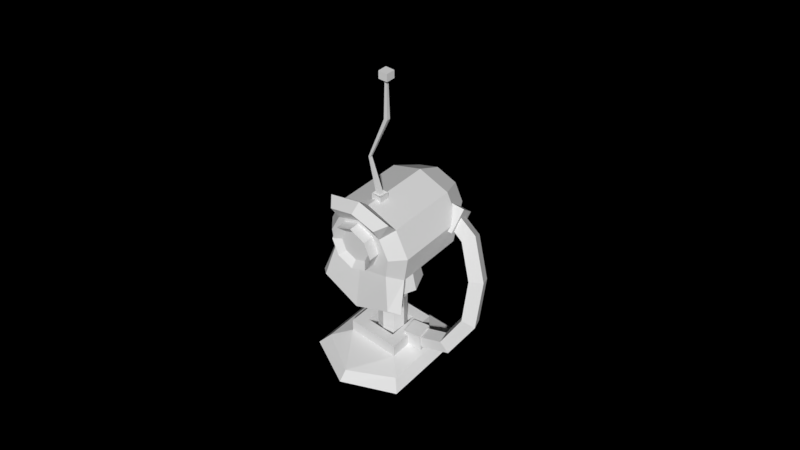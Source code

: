 # Source: TMT2.blend  (saved by Blender 2.77.0; exported with 4.5.12 LTS)
import bpy
from mathutils import Matrix  # noqa: F401  (used for matrix-valued properties, if any)

bpy.ops.wm.read_factory_settings(use_empty=True)
scene = bpy.context.scene
scene.name = 'Scene'

# ---- collections
col_collection_1 = bpy.data.collections.new('Collection 1'); scene.collection.children.link(col_collection_1)
col_collection_1.hide_render = True
col_collection_1.hide_viewport = True
col_collection_2 = bpy.data.collections.new('Collection 2'); scene.collection.children.link(col_collection_2)
col_collection_3 = bpy.data.collections.new('Collection 3'); scene.collection.children.link(col_collection_3)
col_collection_3.hide_render = True
col_collection_3.hide_viewport = True

# ---- materials (node trees are filled in below, after node groups)
mat_material = bpy.data.materials.new('Material')
mat_material.alpha_threshold = 0.0
mat_material.use_transparent_shadow = False
mat_material.roughness = 0.5

# ---- material node trees

# ---- world
world_world = bpy.data.worlds.new('World'); scene.world = world_world
world_world.color = (0.0, 0.0, 0.0)
world_world.use_sun_shadow = False
world_world.sun_shadow_jitter_overblur = 0.0
world_world.cycles.sampling_method = 'MANUAL'

# ---- cameras
cam_camera = bpy.data.cameras.new('Camera')
cam_camera.clip_end = 100.0
cam_camera.lens = 35.0
cam_camera.sensor_width = 32.0
cam_camera.sensor_height = 18.0
cam_camera.display_size = 2.0
cam_camera.dof.focus_distance = 0.0
cam_camera.dof.aperture_fstop = 128.0
cam_camera.dof.aperture_blades = 6

# ---- meshes
me_sphere_001 = bpy.data.meshes.new('Sphere.001')
me_sphere_001.from_pydata([(-0.6667, 0.1488, 0.4038), (-0.5459, 0.1488, 0.2829), (-0.5459, 0.1488, 1.443), (-0.6667, 0.1488, 1.322), (-0.5459, 0.6667, 0.4038), (-0.5459, 0.5459, 0.2829), (-0.6667, 0.5459, 0.4038), (-0.5459, 0.5459, 1.443), (-0.5459, 0.6667, 1.322), (-0.6667, 0.5459, 1.322), (0.5459, 0.1488, 0.2829), (0.6667, 0.1488, 0.4038), (0.5459, 0.1488, 1.443), (0.6667, 0.1488, 1.322), (0.6667, 0.5459, 0.4038), (0.5459, 0.5459, 0.2829), (0.5459, 0.6667, 0.4038), (0.5459, 0.5459, 1.443), (0.6667, 0.5459, 1.322), (0.5459, 0.6667, 1.322), (-0.4439, 0.02798, 0.4038), (-0.5459, 0.02798, 0.5057), (-0.6171, 0.09925, 0.4038), (-0.5459, 0.09925, 0.3325), (-0.5459, 0.02798, 1.22), (-0.4439, 0.02798, 1.322), (-0.5459, 0.09925, 1.393), (-0.6171, 0.09925, 1.322), (0.5459, 0.02798, 0.5057), (0.4439, 0.02798, 0.4038), (0.5459, 0.09925, 0.3325), (0.6171, 0.09925, 0.4038), (0.4439, 0.02798, 1.322), (0.5459, 0.02798, 1.22), (0.6171, 0.09925, 1.322), (0.5459, 0.09925, 1.393), (-0.5522, -0.514, 0.5041), (-0.4503, -0.514, 0.4021), (-0.4359, -0.6136, 0.5184), (-0.5522, -0.514, 1.22), (-0.4359, -0.6136, 1.206), (-0.4503, -0.514, 1.322), (0.5491, -0.514, 1.22), (0.4471, -0.514, 1.322), (0.4328, -0.6136, 1.206), (0.5491, -0.514, 0.5041), (0.4328, -0.6136, 0.5184), (0.4471, -0.514, 0.4021)], [], [(1, 5, 15, 10), (18, 13, 11, 14), (12, 17, 7, 2), (34, 33, 28, 31, 11, 13), (8, 19, 16, 4), (22, 21, 24, 27, 3, 0), (12, 2, 26, 25, 32, 35), (4, 5, 6), (7, 8, 9), (28, 33, 42, 45), (44, 40, 38, 46), (14, 15, 16), (17, 18, 19), (20, 29, 47, 37), (2, 7, 9, 3), (8, 4, 6, 9), (5, 1, 0, 6), (7, 17, 19, 8), (18, 14, 16, 19), (15, 5, 4, 16), (17, 12, 13, 18), (31, 30, 10, 11), (10, 15, 14, 11), (32, 25, 41, 43), (23, 22, 0, 1), (3, 9, 6, 0), (27, 26, 2, 3), (12, 35, 34, 13), (24, 21, 36, 39), (20, 21, 22, 23), (24, 25, 26, 27), (28, 29, 30, 31), (32, 33, 34, 35), (36, 37, 38), (39, 40, 41), (42, 43, 44), (45, 46, 47), (38, 40, 39, 36), (44, 46, 45, 42), (40, 44, 43, 41), (46, 38, 37, 47), (24, 39, 41, 25), (42, 33, 32, 43), (20, 37, 36, 21), (47, 29, 28, 45), (1, 10, 30, 29, 20, 23)])
me_sphere_001.use_remesh_preserve_volume = False
me_sphere_001.use_remesh_preserve_attributes = False
me_sphere_001.use_mirror_vertex_groups = False
me_sphere_001.use_paint_bone_selection = False
me_sphere_001.use_paint_mask_vertex = True
me_sphere_001.update()
me_sphere = bpy.data.meshes.new('Sphere')
me_sphere.from_pydata([(-0.4776, -7.357e-08, 0.5891), (-0.3377, -7.357e-08, 0.01391), (-0.3377, 0.3377, 0.5891), (-0.2388, 0.2388, 0.01391), (-3.314e-08, 0.4776, 0.5891), (-1.891e-08, 0.3377, 0.01391), (0.3377, 0.3377, 0.5891), (0.2388, 0.2388, 0.01391), (0.4776, -7.252e-08, 0.5891), (0.3377, -5.829e-08, 0.01391), (0.3377, -0.3377, 0.5891), (0.2388, -0.2388, 0.01391), (-3.314e-08, -0.4776, 0.5891), (-1.891e-08, -0.3377, 0.01391), (-0.3377, -0.3377, 0.5891), (-0.2388, -0.2388, 0.01391)], [], [(1, 0, 2, 3), (3, 2, 4, 5), (5, 4, 6, 7), (7, 6, 8, 9), (9, 8, 10, 11), (11, 10, 12, 13), (13, 12, 14, 15), (15, 14, 0, 1)])
me_sphere.use_remesh_preserve_volume = False
me_sphere.use_remesh_preserve_attributes = False
me_sphere.use_mirror_vertex_groups = False
me_sphere.use_paint_bone_selection = False
me_sphere.use_paint_mask_vertex = True
me_sphere.update()
me_cylinder_001 = bpy.data.meshes.new('Cylinder.001')
me_cylinder_001.from_pydata([(-4.455e-08, 0.1457, 0.07541), (-4.455e-08, 0.1457, 0.749), (0.1031, 0.1031, 0.07541), (0.1031, 0.1031, 0.749), (0.1457, -5.819e-12, 0.07541), (0.1457, -5.819e-12, 0.749), (0.1031, -0.1031, 0.07541), (0.1031, -0.1031, 0.749), (-5.729e-08, -0.1457, 0.07541), (-5.729e-08, -0.1457, 0.749), (-0.1031, -0.1031, 0.07541), (-0.1031, -0.1031, 0.749), (-0.1457, 8.103e-09, 0.07541), (-0.1457, 8.103e-09, 0.749), (-0.1031, 0.1031, 0.07541), (-0.1031, 0.1031, 0.749), (-0.1612, 4.431e-08, 1.019), (-0.228, 4.431e-08, 0.8573), (-0.1612, 4.431e-08, 0.696), (4.573e-09, 4.431e-08, 0.6293), (-0.114, 0.114, 1.019), (-0.1612, 0.1612, 0.8573), (-0.114, 0.114, 0.696), (4.069e-09, 0.1612, 1.019), (-2.727e-09, 0.228, 0.8573), (4.069e-09, 0.1612, 0.696), (0.114, 0.114, 1.019), (0.1612, 0.1612, 0.8573), (0.114, 0.114, 0.696), (0.1612, 5.161e-08, 1.019), (0.228, 4.482e-08, 0.8573), (0.1612, 5.161e-08, 0.696), (0.114, -0.114, 1.019), (0.1612, -0.1612, 0.8573), (0.114, -0.114, 0.696), (4.069e-09, -0.1612, 1.019), (-2.727e-09, -0.228, 0.8573), (4.069e-09, -0.1612, 0.696), (-9.522e-09, 3.022e-08, 1.085), (-0.114, -0.114, 1.019), (-0.1612, -0.1612, 0.8573), (-0.114, -0.114, 0.696)], [], [(0, 1, 3, 2), (2, 3, 5, 4), (4, 5, 7, 6), (6, 7, 9, 8), (8, 9, 11, 10), (10, 11, 13, 12), (3, 1, 15, 13, 11, 9, 7, 5), (12, 13, 15, 14), (14, 15, 1, 0), (0, 2, 4, 6, 8, 10, 12, 14), (18, 17, 21, 22), (16, 38, 20), (19, 18, 22), (17, 16, 20, 21), (22, 21, 24, 25), (20, 38, 23), (19, 22, 25), (21, 20, 23, 24), (25, 24, 27, 28), (23, 38, 26), (19, 25, 28), (24, 23, 26, 27), (28, 27, 30, 31), (26, 38, 29), (19, 28, 31), (27, 26, 29, 30), (31, 30, 33, 34), (29, 38, 32), (19, 31, 34), (30, 29, 32, 33), (34, 33, 36, 37), (32, 38, 35), (19, 34, 37), (33, 32, 35, 36), (36, 35, 39, 40), (37, 36, 40, 41), (35, 38, 39), (19, 37, 41), (19, 41, 18), (40, 39, 16, 17), (41, 40, 17, 18), (39, 38, 16)])
me_cylinder_001.use_remesh_preserve_volume = False
me_cylinder_001.use_remesh_preserve_attributes = False
me_cylinder_001.use_mirror_vertex_groups = False
me_cylinder_001.update()
me_cube_002 = bpy.data.meshes.new('Cube.002')
me_cube_002.from_pydata([(-0.7547, -0.7547, 0.02437), (-0.6322, -0.6322, 0.1755), (-0.7547, 0.7547, 0.02437), (-0.6322, 0.6322, 0.1755), (0.7547, -0.7547, 0.02437), (0.6322, -0.6322, 0.1755), (0.7547, 0.7547, 0.02437), (0.6322, 0.6322, 0.1755), (-0.396, -0.396, 0.2634), (-0.396, 0.396, 0.2634), (0.396, 0.396, 0.2634), (0.396, -0.396, 0.2634), (-0.396, -0.396, 0.4805), (-0.396, 0.396, 0.4805), (0.396, 0.396, 0.4805), (0.396, -0.396, 0.4805), (-0.2301, -0.2301, 0.4805), (-0.2301, 0.2301, 0.4805), (0.2301, 0.2301, 0.4805), (0.2301, -0.2301, 0.4805), (-0.2301, -0.2301, 0.05545), (-0.2301, 0.2301, 0.05545), (0.2301, 0.2301, 0.05545), (0.2301, -0.2301, 0.05545)], [], [(1, 3, 2, 0), (3, 7, 6, 2), (7, 5, 4, 6), (5, 1, 0, 4), (0, 2, 6, 4), (7, 3, 9, 10), (8, 11, 15, 12), (5, 7, 10, 11), (3, 1, 8, 9), (1, 5, 11, 8), (15, 14, 18, 19), (10, 9, 13, 14), (11, 10, 14, 15), (9, 8, 12, 13), (17, 16, 20, 21), (13, 12, 16, 17), (12, 15, 19, 16), (14, 13, 17, 18), (23, 22, 21, 20), (16, 19, 23, 20), (18, 17, 21, 22), (19, 18, 22, 23)])
me_cube_002.use_remesh_preserve_volume = False
me_cube_002.use_remesh_preserve_attributes = False
me_cube_002.use_mirror_vertex_groups = False
me_cube_002.update()
me_mesh = bpy.data.meshes.new('Mesh')
me_mesh.from_pydata([(0.2428, -0.08386, 0.1442), (0.2265, -0.09326, 0.3222), (0.2203, 0.09356, 0.1515), (0.204, 0.08417, 0.3295), (0.4196, -0.06212, 0.1615), (0.4034, -0.07151, 0.3395), (0.3971, 0.1153, 0.1688), (0.3808, 0.1059, 0.3468), (0.2937, 0.2332, 1.518), (0.3, 0.3972, 1.7), (0.2452, 0.4124, 1.358), (0.2515, 0.5765, 1.54), (0.4844, 0.2585, 1.489), (0.4907, 0.4225, 1.671), (0.4359, 0.4377, 1.329), (0.4422, 0.6018, 1.511), (0.3299, 0.4249, 1.655), (0.3299, 0.3373, 1.544), (0.3299, 0.4484, 1.456), (0.3299, 0.5359, 1.567), (0.6701, 0.3712, 1.488), (0.5759, 0.2957, 1.414), (0.5408, 0.4112, 1.341), (0.6349, 0.4868, 1.414), (0.8789, 0.2512, 1.114), (0.7518, 0.1928, 1.094), (0.7043, 0.3147, 1.04), (0.8315, 0.3731, 1.06), (0.9174, 0.109, 0.6714), (0.7872, 0.06942, 0.7097), (0.7386, 0.1984, 0.6779), (0.8689, 0.238, 0.6395), (0.7141, -0.01508, 0.285), (0.6269, -0.03164, 0.3951), (0.5943, 0.1059, 0.39), (0.6816, 0.1225, 0.2799), (0.2097, -0.06736, 0.1222), (0.2097, -0.07391, 0.2635), (0.2097, 0.06736, 0.27), (0.2097, 0.07391, 0.1288), (-0.05033, -0.209, 1.847), (-0.05033, -0.209, 1.952), (-0.05033, -0.1084, 1.847), (-0.05033, -0.1084, 1.952), (0.05033, -0.209, 1.847), (0.05033, -0.209, 1.952), (0.05033, -0.1084, 1.847), (0.05033, -0.1084, 1.952), (-0.02292, -0.1816, 1.939), (-0.02292, -0.1358, 1.939), (0.02292, -0.1358, 1.939), (0.02292, -0.1816, 1.939), (-0.1149, -0.1698, 2.294), (-0.1149, -0.1476, 2.294), (-0.09271, -0.1476, 2.294), (-0.09271, -0.1698, 2.294), (0.07285, -0.1764, 2.75), (0.07285, -0.1411, 2.75), (0.1082, -0.1411, 2.75), (0.1082, -0.1764, 2.75), (0.0802, -0.169, 3.124), (0.0802, -0.1484, 3.124), (0.1008, -0.1484, 3.124), (0.1008, -0.169, 3.124), (0.04646, -0.2028, 3.124), (0.04646, -0.1147, 3.124), (0.1345, -0.1147, 3.124), (0.1345, -0.2028, 3.124), (0.04646, -0.2028, 3.196), (0.04646, -0.1147, 3.196), (0.1345, -0.1147, 3.196), (0.1345, -0.2028, 3.196), (0.0, -0.09573, 1.785), (0.0, -0.5483, 1.785), (0.16, -0.09573, 1.719), (0.16, -0.5483, 1.719), (0.2263, -0.09573, 1.559), (0.2263, -0.5483, 1.559), (0.16, -0.09573, 1.399), (0.16, -0.5483, 1.399), (0.0, -0.09573, 1.333), (0.0, -0.5483, 1.333), (-0.16, -0.09573, 1.399), (-0.16, -0.5483, 1.399), (-0.2263, -0.09573, 1.559), (-0.2263, -0.5483, 1.559), (-0.16, -0.09573, 1.719), (-0.16, -0.5483, 1.719), (0.1113, -0.4945, 1.67), (0.0, -0.4945, 1.716), (0.1573, -0.4945, 1.559), (0.1113, -0.4945, 1.448), (0.0, -0.4945, 1.402), (-0.1113, -0.4945, 1.448), (-0.1573, -0.4945, 1.559), (-0.1113, -0.4945, 1.67), (0.0, 0.3896, 1.909), (0.0, -0.3139, 1.909), (0.3198, 0.3896, 1.8), (0.3198, -0.3139, 1.8), (0.4522, 0.3896, 1.537), (0.4522, -0.3139, 1.537), (0.4144, 0.3896, 1.274), (0.4144, -0.3139, 1.274), (0.0, 0.3896, 1.165), (0.0, -0.3139, 1.165), (-0.4144, 0.3896, 1.274), (-0.4144, -0.3139, 1.274), (-0.4522, 0.3896, 1.537), (-0.4522, -0.3139, 1.537), (-0.3198, 0.3896, 1.8), (-0.3198, -0.3139, 1.8), (0.0, 0.647, 1.788), (0.2158, 0.647, 1.714), (0.3053, 0.647, 1.537), (0.2158, 0.647, 1.359), (0.0, 0.647, 1.285), (-0.2158, 0.647, 1.359), (-0.3053, 0.647, 1.537), (-0.2158, 0.647, 1.714), (0.0, 0.7525, 1.637), (0.08643, 0.7525, 1.608), (0.1222, 0.7525, 1.537), (0.08643, 0.7525, 1.465), (0.0, 0.7525, 1.436), (-0.08643, 0.7525, 1.465), (-0.1222, 0.7525, 1.537), (-0.08643, 0.7525, 1.608), (0.2367, -0.4407, 1.731), (0.0, -0.4407, 1.812), (0.3347, -0.4407, 1.537), (0.3067, -0.4407, 1.342), (0.0, -0.4407, 1.261), (-0.3067, -0.4407, 1.342), (-0.3347, -0.4407, 1.537), (-0.2367, -0.4407, 1.731), (0.0, -0.4334, 0.7734), (0.4768, -0.4334, 0.9692), (-0.4768, -0.4334, 0.9692), (0.0, -0.51, 0.8317), (0.384, -0.51, 1.01), (-0.384, -0.51, 1.01), (0.3326, -0.4247, 1.925), (0.0, -0.4247, 2.01), (-0.3326, -0.4247, 1.925), (0.2461, -0.5226, 1.873), (0.0, -0.5226, 1.935), (-0.2461, -0.5226, 1.873), (-0.5176, -0.5437, 0.00956), (-0.4337, -0.4597, 0.1044), (-0.5176, 0.4916, 0.00956), (-0.4337, 0.4076, 0.1044), (0.5176, -0.5437, 0.00956), (0.4337, -0.4597, 0.1044), (0.5176, 0.4916, 0.00956), (0.4337, 0.4076, 0.1044), (-0.2716, -0.2977, 0.1596), (-0.2716, 0.2455, 0.1596), (0.2716, 0.2455, 0.1596), (0.2716, -0.2977, 0.1596), (-0.2716, -0.2977, 0.2959), (-0.2716, 0.2455, 0.2959), (0.2716, 0.2455, 0.2959), (0.2716, -0.2977, 0.2959), (-0.1578, -0.1839, 0.2959), (-0.1578, 0.1318, 0.2959), (0.1578, 0.1318, 0.2959), (0.1578, -0.1839, 0.2959), (-0.1578, -0.1839, 0.02907), (-0.1578, 0.1318, 0.02907), (0.1578, 0.1318, 0.02907), (0.1578, -0.1839, 0.02907), (0.0, -0.7005, 0.1044), (0.0, -0.7844, 0.00956), (0.0, 0.1457, 0.05547), (0.0, 0.1457, 0.7291), (0.1031, 0.1031, 0.05547), (0.1031, 0.1031, 0.7291), (0.1457, -5.819e-12, 0.05547), (0.1457, -5.819e-12, 0.7291), (0.1031, -0.1031, 0.05547), (0.1031, -0.1031, 0.7291), (0.0, -0.1457, 0.05547), (0.0, -0.1457, 0.7291), (-0.1031, -0.1031, 0.05547), (-0.1031, -0.1031, 0.7291), (-0.1457, 8.103e-09, 0.05547), (-0.1457, 8.103e-09, 0.7291), (-0.1031, 0.1031, 0.05547), (-0.1031, 0.1031, 0.7291), (-0.1612, 4.431e-08, 0.9986), (-0.228, 4.431e-08, 0.8373), (-0.1612, 4.431e-08, 0.6761), (0.0, 4.431e-08, 0.6093), (-0.114, 0.114, 0.9986), (-0.1612, 0.1612, 0.8373), (-0.114, 0.114, 0.6761), (0.0, 0.1612, 0.9986), (0.0, 0.228, 0.8373), (0.0, 0.1612, 0.6761), (0.114, 0.114, 0.9986), (0.1612, 0.1612, 0.8373), (0.114, 0.114, 0.6761), (0.1612, 5.161e-08, 0.9986), (0.228, 4.482e-08, 0.8373), (0.1612, 5.161e-08, 0.6761), (0.114, -0.114, 0.9986), (0.1612, -0.1612, 0.8373), (0.114, -0.114, 0.6761), (0.0, -0.1612, 0.9986), (0.0, -0.228, 0.8373), (0.0, -0.1612, 0.6761), (0.0, 3.022e-08, 1.065), (-0.114, -0.114, 0.9986), (-0.1612, -0.1612, 0.8373), (-0.114, -0.114, 0.6761), (-0.1829, 5.85e-08, 1.35), (-0.294, 3.354e-08, 0.8494), (-0.1294, 0.1294, 1.35), (-0.2079, 0.2079, 0.8494), (1.192e-07, 0.1829, 1.35), (1.192e-07, 0.294, 0.8494), (0.1294, 0.1294, 1.35), (0.2079, 0.2079, 0.8494), (0.1829, 5.891e-08, 1.35), (0.294, 4.685e-08, 0.8494), (0.1294, -0.1294, 1.35), (0.2079, -0.2079, 0.8494), (1.192e-07, -0.1829, 1.35), (1.192e-07, -0.294, 0.8494), (-0.1294, -0.1294, 1.35), (-0.2079, -0.2079, 0.8494)], [], [(3, 7, 6, 2), (7, 5, 4, 6), (5, 1, 0, 4), (0, 2, 6, 4), (5, 7, 3, 1), (11, 15, 14, 10), (15, 13, 12, 14), (13, 9, 8, 12), (8, 10, 14, 12), (13, 15, 11, 9), (16, 20, 23, 19), (17, 21, 20, 16), (18, 22, 21, 17), (19, 23, 22, 18), (20, 24, 27, 23), (21, 25, 24, 20), (22, 26, 25, 21), (23, 27, 26, 22), (24, 28, 31, 27), (25, 29, 28, 24), (26, 30, 29, 25), (27, 31, 30, 26), (28, 32, 35, 31), (29, 33, 32, 28), (30, 34, 33, 29), (31, 35, 34, 30), (32, 36, 39, 35), (33, 37, 36, 32), (34, 38, 37, 33), (35, 39, 38, 34), (41, 43, 42, 40), (43, 47, 46, 42), (47, 45, 44, 46), (45, 41, 40, 44), (45, 47, 50, 51), (50, 49, 53, 54), (43, 41, 48, 49), (41, 45, 51, 48), (47, 43, 49, 50), (53, 52, 56, 57), (51, 50, 54, 55), (49, 48, 52, 53), (48, 51, 55, 52), (56, 59, 63, 60), (52, 55, 59, 56), (54, 53, 57, 58), (55, 54, 58, 59), (63, 62, 66, 67), (58, 57, 61, 62), (59, 58, 62, 63), (57, 56, 60, 61), (64, 67, 71, 68), (61, 60, 64, 65), (60, 63, 67, 64), (62, 61, 65, 66), (71, 70, 69, 68), (66, 65, 69, 70), (67, 66, 70, 71), (65, 64, 68, 69), (72, 73, 75, 74), (74, 75, 77, 76), (76, 77, 79, 78), (78, 79, 81, 80), (80, 81, 83, 82), (82, 83, 85, 84), (79, 77, 90, 91), (84, 85, 87, 86), (86, 87, 73, 72), (72, 74, 76, 78, 80, 82, 84, 86), (88, 89, 95, 94, 93, 92, 91, 90), (85, 83, 93, 94), (81, 79, 91, 92), (87, 85, 94, 95), (77, 75, 88, 90), (83, 81, 92, 93), (73, 87, 95, 89), (75, 73, 89, 88), (96, 97, 99, 98), (98, 99, 101, 100), (100, 101, 103, 102), (102, 103, 105, 104), (104, 105, 107, 106), (106, 107, 109, 108), (103, 131, 140, 137), (108, 109, 111, 110), (110, 111, 97, 96), (102, 104, 116, 115), (118, 119, 127, 126), (108, 110, 119, 118), (98, 100, 114, 113), (104, 106, 117, 116), (110, 96, 112, 119), (96, 98, 113, 112), (100, 102, 115, 114), (106, 108, 118, 117), (120, 121, 122, 123, 124, 125, 126, 127), (116, 117, 125, 124), (114, 115, 123, 122), (112, 113, 121, 120), (119, 112, 120, 127), (117, 118, 126, 125), (115, 116, 124, 123), (113, 114, 122, 121), (128, 129, 135, 134, 133, 132, 131, 130), (97, 111, 144, 143), (99, 97, 143, 142), (103, 101, 130, 131), (109, 107, 133, 134), (133, 107, 138, 141), (111, 109, 134, 135), (101, 99, 128, 130), (138, 136, 139, 141), (136, 137, 140, 139), (131, 132, 139, 140), (105, 103, 137, 136), (132, 133, 141, 139), (107, 105, 136, 138), (143, 144, 147, 146), (142, 143, 146, 145), (129, 128, 145, 146), (135, 129, 146, 147), (128, 99, 142, 145), (111, 135, 147, 144), (149, 151, 150, 148), (151, 155, 154, 150), (155, 153, 152, 154), (172, 149, 148, 173), (148, 150, 154, 152, 173), (155, 151, 157, 158), (156, 159, 163, 160), (153, 155, 158, 159), (151, 149, 156, 157), (172, 153, 159), (163, 162, 166, 167), (158, 157, 161, 162), (159, 158, 162, 163), (157, 156, 160, 161), (165, 164, 168, 169), (161, 160, 164, 165), (160, 163, 167, 164), (162, 161, 165, 166), (171, 170, 169, 168), (164, 167, 171, 168), (166, 165, 169, 170), (167, 166, 170, 171), (153, 172, 173, 152), (172, 159, 156), (149, 172, 156), (174, 175, 177, 176), (176, 177, 179, 178), (178, 179, 181, 180), (180, 181, 183, 182), (182, 183, 185, 184), (184, 185, 187, 186), (177, 175, 189, 187, 185, 183, 181, 179), (186, 187, 189, 188), (188, 189, 175, 174), (174, 176, 178, 180, 182, 184, 186, 188), (192, 191, 195, 196), (190, 212, 194), (193, 192, 196), (191, 190, 194, 195), (196, 195, 198, 199), (194, 212, 197), (193, 196, 199), (195, 194, 197, 198), (199, 198, 201, 202), (197, 212, 200), (193, 199, 202), (198, 197, 200, 201), (202, 201, 204, 205), (200, 212, 203), (193, 202, 205), (201, 200, 203, 204), (205, 204, 207, 208), (203, 212, 206), (193, 205, 208), (204, 203, 206, 207), (208, 207, 210, 211), (206, 212, 209), (193, 208, 211), (207, 206, 209, 210), (210, 209, 213, 214), (211, 210, 214, 215), (209, 212, 213), (193, 211, 215), (193, 215, 192), (214, 213, 190, 191), (215, 214, 191, 192), (213, 212, 190), (217, 216, 218, 219), (219, 218, 220, 221), (221, 220, 222, 223), (223, 222, 224, 225), (225, 224, 226, 227), (227, 226, 228, 229), (229, 228, 230, 231), (231, 230, 216, 217)])
_uv = me_mesh.uv_layers.new(name='UVMap')
_uv.uv.foreach_set('vector', [0.4617, 0.6535, 0.4617, 0.6694, 0.4409, 0.6694, 0.4409, 0.6535, 0.4844, 0.7605, 0.3983, 0.7605, 0.3983, 0.6744, 0.4844, 0.6744, 0.3992, 0.6694, 0.3992, 0.6535, 0.42, 0.6535, 0.42, 0.6694, 0.42, 0.6535, 0.4409, 0.6535, 0.4409, 0.6694, 0.42, 0.6694, 0.4825, 0.6694, 0.4617, 0.6694, 0.4617, 0.6535, 0.4825, 0.6535, 0.42, 0.6696, 0.42, 0.6531, 0.4408, 0.6531, 0.4408, 0.6696, 0.4844, 0.6744, 0.4844, 0.7605, 0.3983, 0.7605, 0.3983, 0.6744, 0.4824, 0.6531, 0.4824, 0.6696, 0.4616, 0.6696, 0.4616, 0.6531, 0.4616, 0.6696, 0.4408, 0.6696, 0.4408, 0.6531, 0.4616, 0.6531, 0.3992, 0.6531, 0.42, 0.6531, 0.42, 0.6696, 0.3992, 0.6696, 0.3886, 0.8388, 0.4243, 0.8388, 0.4243, 0.8548, 0.3886, 0.8548, 0.3886, 0.8886, 0.4243, 0.8886, 0.4243, 0.904, 0.3886, 0.904, 0.3886, 0.8713, 0.4243, 0.8713, 0.4243, 0.8886, 0.3886, 0.8886, 0.3886, 0.8548, 0.4243, 0.8548, 0.4243, 0.8713, 0.3886, 0.8713, 0.4243, 0.8388, 0.4716, 0.8388, 0.4716, 0.8548, 0.4243, 0.8548, 0.4243, 0.8886, 0.4716, 0.8886, 0.4716, 0.904, 0.4243, 0.904, 0.4243, 0.8713, 0.4716, 0.8713, 0.4716, 0.8886, 0.4243, 0.8886, 0.4243, 0.8548, 0.4716, 0.8548, 0.4716, 0.8713, 0.4243, 0.8713, 0.4716, 0.8388, 0.5225, 0.8388, 0.5225, 0.8548, 0.4716, 0.8548, 0.4716, 0.8886, 0.5225, 0.8886, 0.5225, 0.904, 0.4716, 0.904, 0.4716, 0.8713, 0.5225, 0.8713, 0.5225, 0.8886, 0.4716, 0.8886, 0.4716, 0.8548, 0.5225, 0.8548, 0.5225, 0.8713, 0.4716, 0.8713, 0.5225, 0.8388, 0.5747, 0.8388, 0.5747, 0.8548, 0.5225, 0.8548, 0.5225, 0.8886, 0.5747, 0.8886, 0.5747, 0.904, 0.5225, 0.904, 0.5225, 0.8713, 0.5747, 0.8713, 0.5747, 0.8886, 0.5225, 0.8886, 0.5225, 0.8548, 0.5747, 0.8548, 0.5747, 0.8713, 0.5225, 0.8713, 0.5747, 0.8388, 0.634, 0.8388, 0.634, 0.8548, 0.5747, 0.8548, 0.5747, 0.8886, 0.634, 0.8886, 0.634, 0.904, 0.5747, 0.904, 0.5747, 0.8713, 0.634, 0.8713, 0.634, 0.8886, 0.5747, 0.8886, 0.5747, 0.8548, 0.634, 0.8548, 0.634, 0.8713, 0.5747, 0.8713, 0.931, 0.4277, 0.9089, 0.4277, 0.9089, 0.3979, 0.931, 0.3979, 0.9089, 0.4277, 0.8979, 0.4277, 0.8979, 0.3979, 0.9089, 0.3979, 0.9762, 0.4277, 0.9577, 0.4277, 0.9577, 0.3979, 0.9762, 0.3979, 0.9577, 0.4277, 0.931, 0.4277, 0.931, 0.3979, 0.9577, 0.3979, 0.9577, 0.4277, 0.9762, 0.4277, 0.9762, 0.4339, 0.9577, 0.4339, 0.8979, 0.4339, 0.9089, 0.4339, 0.9089, 0.5759, 0.8979, 0.5759, 0.9089, 0.4277, 0.931, 0.4277, 0.931, 0.4339, 0.9089, 0.4339, 0.931, 0.4277, 0.9577, 0.4277, 0.9577, 0.4339, 0.931, 0.4339, 0.8979, 0.4277, 0.9089, 0.4277, 0.9089, 0.4339, 0.8979, 0.4339, 0.9089, 0.5759, 0.931, 0.5759, 0.931, 0.7415, 0.9089, 0.7415, 0.9577, 0.4339, 0.9762, 0.4339, 0.9762, 0.5759, 0.9577, 0.5759, 0.9089, 0.4339, 0.931, 0.4339, 0.931, 0.5759, 0.9089, 0.5759, 0.931, 0.4339, 0.9577, 0.4339, 0.9577, 0.5759, 0.931, 0.5759, 0.931, 0.7415, 0.9577, 0.7415, 0.9577, 0.8904, 0.931, 0.8904, 0.931, 0.5759, 0.9577, 0.5759, 0.9577, 0.7415, 0.931, 0.7415, 0.8979, 0.5759, 0.9089, 0.5759, 0.9089, 0.7415, 0.8979, 0.7415, 0.9577, 0.5759, 0.9762, 0.5759, 0.9762, 0.7415, 0.9577, 0.7415, 0.9577, 0.8904, 0.9762, 0.8904, 0.9762, 0.8966, 0.9577, 0.8966, 0.8979, 0.7415, 0.9089, 0.7415, 0.9089, 0.8904, 0.8979, 0.8904, 0.9577, 0.7415, 0.9762, 0.7415, 0.9762, 0.8904, 0.9577, 0.8904, 0.9089, 0.7415, 0.931, 0.7415, 0.931, 0.8904, 0.9089, 0.8904, 0.931, 0.8966, 0.9577, 0.8966, 0.9577, 0.9115, 0.931, 0.9115, 0.9089, 0.8904, 0.931, 0.8904, 0.931, 0.8966, 0.9089, 0.8966, 0.931, 0.8904, 0.9577, 0.8904, 0.9577, 0.8966, 0.931, 0.8966, 0.8979, 0.8904, 0.9089, 0.8904, 0.9089, 0.8966, 0.8979, 0.8966, 0.7867, 0.7839, 0.7867, 0.8202, 0.7505, 0.8202, 0.7505, 0.7839, 0.8979, 0.8966, 0.9089, 0.8966, 0.9089, 0.9115, 0.8979, 0.9115, 0.9577, 0.8966, 0.9762, 0.8966, 0.9762, 0.9115, 0.9577, 0.9115, 0.9089, 0.8966, 0.931, 0.8966, 0.931, 0.9115, 0.9089, 0.9115, 0.5086, 0.4821, 0.5748, 0.4821, 0.5748, 0.5074, 0.5086, 0.5074, 0.5086, 0.5074, 0.5748, 0.5074, 0.5748, 0.5328, 0.5086, 0.5328, 0.5086, 0.5328, 0.5748, 0.5328, 0.5748, 0.5581, 0.5086, 0.5581, 0.5086, 0.5581, 0.5748, 0.5581, 0.5748, 0.5834, 0.5086, 0.5834, 0.5086, 0.3808, 0.5748, 0.3808, 0.5748, 0.4062, 0.5086, 0.4062, 0.5086, 0.4062, 0.5748, 0.4062, 0.5748, 0.4315, 0.5086, 0.4315, 0.4541, 0.427, 0.4906, 0.515, 0.3958, 0.515, 0.3871, 0.494, 0.5086, 0.4315, 0.5748, 0.4315, 0.5748, 0.4568, 0.5086, 0.4568, 0.5086, 0.4568, 0.5748, 0.4568, 0.5748, 0.4821, 0.5086, 0.4821, 0.0, 0.0, 0.0, 0.0, 0.0, 0.0, 0.0, 0.0, 0.0, 0.0, 0.0, 0.0, 0.0, 0.0, 0.0, 0.0, 0.3871, 0.5361, 0.366, 0.5448, 0.345, 0.5361, 0.3363, 0.515, 0.345, 0.494, 0.366, 0.4853, 0.3871, 0.494, 0.3958, 0.515, 0.2415, 0.515, 0.278, 0.427, 0.345, 0.494, 0.3363, 0.515, 0.366, 0.3905, 0.4541, 0.427, 0.3871, 0.494, 0.366, 0.4853, 0.278, 0.6031, 0.2415, 0.515, 0.3363, 0.515, 0.345, 0.5361, 0.4906, 0.515, 0.4541, 0.6031, 0.3871, 0.5361, 0.3958, 0.515, 0.278, 0.427, 0.366, 0.3905, 0.366, 0.4853, 0.345, 0.494, 0.366, 0.6396, 0.278, 0.6031, 0.345, 0.5361, 0.366, 0.5448, 0.4541, 0.6031, 0.366, 0.6396, 0.366, 0.5448, 0.3871, 0.5361, 0.5, 0.2651, 0.5, 5.168e-05, 0.6273, 5.161e-05, 0.6273, 0.2651, 0.6273, 0.2651, 0.6273, 5.161e-05, 0.7383, 5.154e-05, 0.7383, 0.2651, 0.7383, 0.2651, 0.7383, 5.154e-05, 0.8385, 5.151e-05, 0.8385, 0.2651, 0.8385, 0.2651, 0.8385, 5.151e-05, 0.9999, 5.148e-05, 0.9999, 0.2651, 5.177e-05, 0.2651, 5.148e-05, 5.208e-05, 0.1615, 5.191e-05, 0.1615, 0.2651, 0.1615, 0.2651, 0.1615, 5.191e-05, 0.2617, 5.182e-05, 0.2617, 0.2651, 0.4306, 0.3, 0.4306, 0.3702, 0.2028, 0.3702, 0.2028, 0.3, 0.2617, 0.2651, 0.2617, 5.182e-05, 0.3727, 5.175e-05, 0.3727, 0.2651, 0.3727, 0.2651, 0.3727, 5.175e-05, 0.5, 5.168e-05, 0.5, 0.2651, 0.04336, 0.6528, 0.01192, 0.5332, 0.0468, 0.5332, 0.06802, 0.5955, 0.1193, 0.4451, 0.1705, 0.4709, 0.1398, 0.5083, 0.1193, 0.4979, 0.1193, 0.4027, 0.1952, 0.4409, 0.1705, 0.4709, 0.1193, 0.4451, 0.1952, 0.6255, 0.1193, 0.6637, 0.1193, 0.6213, 0.1705, 0.5955, 0.01192, 0.5332, 0.04336, 0.4136, 0.06802, 0.4709, 0.0468, 0.5332, 0.1952, 0.4409, 0.2266, 0.5332, 0.1917, 0.5332, 0.1705, 0.4709, 0.2266, 0.5332, 0.1952, 0.6255, 0.1705, 0.5955, 0.1917, 0.5332, 0.1193, 0.6637, 0.04336, 0.6528, 0.06802, 0.5955, 0.1193, 0.6213, 0.04336, 0.4136, 0.1193, 0.4027, 0.1193, 0.4451, 0.06802, 0.4709, 0.1483, 0.5332, 0.1398, 0.5581, 0.1193, 0.5685, 0.09874, 0.5581, 0.09024, 0.5332, 0.09874, 0.5083, 0.1193, 0.4979, 0.1398, 0.5083, 0.0468, 0.5332, 0.06802, 0.4709, 0.09874, 0.5083, 0.09024, 0.5332, 0.1193, 0.6213, 0.06802, 0.5955, 0.09874, 0.5581, 0.1193, 0.5685, 0.1917, 0.5332, 0.1705, 0.5955, 0.1398, 0.5581, 0.1483, 0.5332, 0.1705, 0.4709, 0.1917, 0.5332, 0.1483, 0.5332, 0.1398, 0.5083, 0.06802, 0.4709, 0.1193, 0.4451, 0.1193, 0.4979, 0.09874, 0.5083, 0.06802, 0.5955, 0.0468, 0.5332, 0.09024, 0.5332, 0.09874, 0.5581, 0.1705, 0.5955, 0.1193, 0.6213, 0.1193, 0.5685, 0.1398, 0.5581, 0.08278, 0.8685, 0.05557, 0.7887, 0.08278, 0.7088, 0.1485, 0.6757, 0.2141, 0.6852, 0.2413, 0.7887, 0.2141, 0.8921, 0.1485, 0.9016, 0.6162, 0.5557, 0.6247, 0.593, 0.6056, 0.594, 0.5992, 0.5557, 0.6247, 0.5183, 0.6162, 0.5557, 0.5992, 0.5557, 0.6056, 0.5173, 0.4306, 0.3, 0.586, 0.3, 0.586, 0.3702, 0.4306, 0.3702, 0.586, 0.3702, 0.4306, 0.3702, 0.4306, 0.3, 0.586, 0.3, 0.4306, 0.3, 0.4306, 0.3702, 0.2028, 0.3702, 0.2028, 0.3, 0.7495, 0.3702, 0.586, 0.3702, 0.586, 0.3, 0.7495, 0.3, 0.586, 0.3, 0.7495, 0.3, 0.7495, 0.3702, 0.586, 0.3702, 0.2028, 0.3702, 0.01911, 0.3702, 0.01911, 0.3, 0.2028, 0.3, 0.01911, 0.3, 0.2028, 0.3, 0.2028, 0.3702, 0.01911, 0.3702, 0.2141, 0.8921, 0.2413, 0.7887, 0.3862, 0.7887, 0.326, 0.9182, 0.6051, 0.4428, 0.5933, 0.3956, 0.6303, 0.3883, 0.6515, 0.4428, 0.2413, 0.7887, 0.2141, 0.6852, 0.326, 0.6591, 0.3862, 0.7887, 0.5932, 0.4899, 0.6051, 0.4428, 0.6515, 0.4428, 0.6303, 0.4973, 0.9507, 0.3702, 0.8445, 0.3702, 0.8445, 0.3, 0.9507, 0.3, 0.8445, 0.3, 0.9507, 0.3, 0.9507, 0.3702, 0.8445, 0.3702, 0.05557, 0.7887, 0.08278, 0.8685, 0.03505, 0.8717, 0.01405, 0.7887, 0.08278, 0.7088, 0.05557, 0.7887, 0.01405, 0.7887, 0.03505, 0.7056, 0.7495, 0.3702, 0.7495, 0.3, 0.8445, 0.3, 0.8445, 0.3702, 0.7495, 0.3702, 0.7495, 0.3, 0.8445, 0.3, 0.8445, 0.3702, 0.6776, 0.711, 0.6776, 0.8966, 0.6596, 0.9146, 0.6596, 0.6931, 0.6776, 0.8966, 0.8632, 0.8966, 0.8812, 0.9146, 0.6596, 0.9146, 0.8632, 0.8966, 0.8632, 0.711, 0.8812, 0.6931, 0.8812, 0.9146, 0.7704, 0.6595, 0.6776, 0.711, 0.6596, 0.6931, 0.7704, 0.6416, 0.6203, 0.6157, 0.629, 0.6157, 0.629, 0.6244, 0.6203, 0.6244, 0.6183, 0.62, 0.8632, 0.8966, 0.6776, 0.8966, 0.7123, 0.862, 0.8285, 0.862, 0.25, 0.9994, 2.504e-05, 0.9994, 2.504e-05, 0.9367, 0.25, 0.9367, 0.8632, 0.711, 0.8632, 0.8966, 0.8285, 0.862, 0.8285, 0.7457, 0.6776, 0.8966, 0.6776, 0.711, 0.7123, 0.7457, 0.7123, 0.862, 0.7704, 0.6595, 0.8632, 0.711, 0.8285, 0.7457, 0.6644, 0.6191, 0.6644, 0.4132, 0.7075, 0.4564, 0.7075, 0.576, 0.75, 0.9994, 0.5, 0.9994, 0.5, 0.9367, 0.75, 0.9367, 1.0, 0.9994, 0.75, 0.9994, 0.75, 0.9367, 1.0, 0.9367, 0.5, 0.9994, 0.25, 0.9994, 0.25, 0.9367, 0.5, 0.9367, 0.6202, 0.6232, 0.6202, 0.6138, 0.6265, 0.6138, 0.6265, 0.6232, 0.8702, 0.4132, 0.8702, 0.6191, 0.8271, 0.576, 0.8271, 0.4564, 0.8702, 0.6191, 0.6644, 0.6191, 0.7075, 0.576, 0.8271, 0.576, 0.6644, 0.4132, 0.8702, 0.4132, 0.8271, 0.4564, 0.7075, 0.4564, 0.6202, 0.6138, 0.6202, 0.6232, 0.6128, 0.6232, 0.6128, 0.6138, 0.6253, 0.6232, 0.6253, 0.6325, 0.6191, 0.6325, 0.6191, 0.6232, 0.6191, 0.6232, 0.6191, 0.6325, 0.6128, 0.6325, 0.6128, 0.6232, 0.6253, 0.6325, 0.6253, 0.6232, 0.6316, 0.6232, 0.6316, 0.6325, 0.8632, 0.711, 0.7704, 0.6595, 0.7704, 0.6416, 0.8812, 0.6931, 0.7704, 0.6595, 0.8285, 0.7457, 0.7123, 0.7457, 0.6776, 0.711, 0.7704, 0.6595, 0.7123, 0.7457, 0.5062, 0.7666, 0.5791, 0.7666, 0.5791, 0.7931, 0.5062, 0.7931, 0.5062, 0.7931, 0.5791, 0.7931, 0.5791, 0.8195, 0.5062, 0.8195, 0.5062, 0.608, 0.5791, 0.608, 0.5791, 0.6344, 0.5062, 0.6344, 0.5062, 0.6344, 0.5791, 0.6344, 0.5791, 0.6608, 0.5062, 0.6608, 0.5062, 0.6608, 0.5791, 0.6608, 0.5791, 0.6873, 0.5062, 0.6873, 0.5062, 0.6873, 0.5791, 0.6873, 0.5791, 0.7137, 0.5062, 0.7137, 0.0, 0.0, 0.0, 0.0, 0.0, 0.0, 0.0, 0.0, 0.0, 0.0, 0.0, 0.0, 0.0, 0.0, 0.0, 0.0, 0.5062, 0.7137, 0.5791, 0.7137, 0.5791, 0.7402, 0.5062, 0.7402, 0.5062, 0.7402, 0.5791, 0.7402, 0.5791, 0.7666, 0.5062, 0.7666, 0.0, 0.0, 0.0, 0.0, 0.0, 0.0, 0.0, 0.0, 0.0, 0.0, 0.0, 0.0, 0.0, 0.0, 0.0, 0.0, 0.7854, 0.476, 0.8085, 0.4971, 0.7839, 0.5079, 0.7742, 0.4909, 0.8085, 0.5314, 0.7829, 0.5557, 0.7873, 0.528, 0.7526, 0.4732, 0.7854, 0.476, 0.7742, 0.4909, 0.8085, 0.4971, 0.8085, 0.5314, 0.7873, 0.528, 0.7839, 0.5079, 0.7742, 0.4909, 0.7839, 0.5079, 0.7677, 0.5145, 0.7621, 0.498, 0.7873, 0.528, 0.7829, 0.5557, 0.7733, 0.5309, 0.7526, 0.4732, 0.7742, 0.4909, 0.7621, 0.498, 0.7839, 0.5079, 0.7873, 0.528, 0.7733, 0.5309, 0.7677, 0.5145, 0.7621, 0.498, 0.7677, 0.5145, 0.7515, 0.5211, 0.7481, 0.5009, 0.7733, 0.5309, 0.7829, 0.5557, 0.7613, 0.538, 0.7526, 0.4732, 0.7621, 0.498, 0.7481, 0.5009, 0.7677, 0.5145, 0.7733, 0.5309, 0.7613, 0.538, 0.7515, 0.5211, 0.7481, 0.5009, 0.7515, 0.5211, 0.727, 0.5318, 0.727, 0.4975, 0.7613, 0.538, 0.7829, 0.5557, 0.7501, 0.5529, 0.7526, 0.4732, 0.7481, 0.5009, 0.727, 0.4975, 0.7515, 0.5211, 0.7613, 0.538, 0.7501, 0.5529, 0.727, 0.5318, 0.7853, 0.476, 0.8084, 0.4971, 0.7838, 0.5079, 0.774, 0.4909, 0.8084, 0.5314, 0.7828, 0.5557, 0.7872, 0.528, 0.7525, 0.4732, 0.7853, 0.476, 0.774, 0.4909, 0.8084, 0.4971, 0.8084, 0.5314, 0.7872, 0.528, 0.7838, 0.5079, 0.774, 0.4909, 0.7838, 0.5079, 0.7676, 0.5145, 0.762, 0.498, 0.7872, 0.528, 0.7828, 0.5557, 0.7732, 0.5309, 0.7525, 0.4732, 0.774, 0.4909, 0.762, 0.498, 0.7838, 0.5079, 0.7872, 0.528, 0.7732, 0.5309, 0.7676, 0.5145, 0.7676, 0.5145, 0.7732, 0.5309, 0.7612, 0.538, 0.7514, 0.5211, 0.762, 0.498, 0.7676, 0.5145, 0.7514, 0.5211, 0.748, 0.5009, 0.7732, 0.5309, 0.7828, 0.5557, 0.7612, 0.538, 0.7525, 0.4732, 0.762, 0.498, 0.748, 0.5009, 0.7525, 0.4732, 0.748, 0.5009, 0.7269, 0.4975, 0.7514, 0.5211, 0.7612, 0.538, 0.7499, 0.5529, 0.7269, 0.5318, 0.748, 0.5009, 0.7514, 0.5211, 0.7269, 0.5318, 0.7269, 0.4975, 0.7612, 0.538, 0.7828, 0.5557, 0.7499, 0.5529, 0.6424, 0.7399, 0.6053, 0.7399, 0.6053, 0.7256, 0.6424, 0.7256, 0.6424, 0.7256, 0.6053, 0.7256, 0.6053, 0.7109, 0.6424, 0.7109, 0.6424, 0.7109, 0.6053, 0.7109, 0.6053, 0.6962, 0.6424, 0.6962, 0.6424, 0.6962, 0.6053, 0.6962, 0.6053, 0.6819, 0.6424, 0.6819, 0.6424, 0.6819, 0.6053, 0.6819, 0.6053, 0.6684, 0.6424, 0.6684, 0.6424, 0.6684, 0.6053, 0.6684, 0.6053, 0.656, 0.6424, 0.656, 0.6424, 0.7658, 0.6053, 0.7658, 0.6053, 0.7534, 0.6424, 0.7534, 0.6424, 0.7534, 0.6053, 0.7534, 0.6053, 0.7399, 0.6424, 0.7399])
me_mesh.materials.append(mat_material)
me_mesh.use_remesh_preserve_volume = False
me_mesh.use_remesh_preserve_attributes = False
me_mesh.use_mirror_vertex_groups = False
me_mesh.use_paint_bone_selection = False
me_mesh.use_paint_mask_vertex = True
me_mesh.update()
me_cylinder = bpy.data.meshes.new('Cylinder')
me_cylinder.from_pydata([(3.953e-08, 0.2618, -1.0), (3.953e-08, 0.2618, 1.0), (0.05107, 0.2568, -1.0), (0.05107, 0.2568, 1.0), (0.1002, 0.2419, -1.0), (0.1002, 0.2419, 1.0), (0.1454, 0.2177, -1.0), (0.1454, 0.2177, 1.0), (0.1851, 0.1851, -1.0), (0.1851, 0.1851, 1.0), (0.2177, 0.1454, -1.0), (0.2177, 0.1454, 1.0), (0.2419, 0.1002, -1.0), (0.2419, 0.1002, 1.0), (0.2568, 0.05107, -1.0), (0.2568, 0.05107, 1.0), (0.2618, 2.549e-07, -1.0), (0.2618, 2.549e-07, 1.0), (0.2568, -0.05107, -1.0), (0.2568, -0.05107, 1.0), (0.2419, -0.1002, -1.0), (0.2419, -0.1002, 1.0), (0.2177, -0.1454, -1.0), (0.2177, -0.1454, 1.0), (0.1851, -0.1851, -1.0), (0.1851, -0.1851, 1.0), (0.1454, -0.2177, -1.0), (0.1454, -0.2177, 1.0), (0.1002, -0.2419, -1.0), (0.1002, -0.2419, 1.0), (0.05107, -0.2568, -1.0), (0.05107, -0.2568, 1.0), (-4.577e-08, -0.2618, -1.0), (-4.577e-08, -0.2618, 1.0), (-0.05107, -0.2568, -1.0), (-0.05107, -0.2568, 1.0), (-0.1002, -0.2419, -1.0), (-0.1002, -0.2419, 1.0), (-0.1454, -0.2177, -1.0), (-0.1454, -0.2177, 1.0), (-0.1851, -0.1851, -1.0), (-0.1851, -0.1851, 1.0), (-0.2177, -0.1454, -1.0), (-0.2177, -0.1454, 1.0), (-0.2419, -0.1002, -1.0), (-0.2419, -0.1002, 1.0), (-0.2568, -0.05107, -1.0), (-0.2568, -0.05107, 1.0), (-0.2618, 4.879e-07, -1.0), (-0.2618, 4.879e-07, 1.0), (-0.2568, 0.05107, -1.0), (-0.2568, 0.05107, 1.0), (-0.2419, 0.1002, -1.0), (-0.2419, 0.1002, 1.0), (-0.2177, 0.1454, -1.0), (-0.2177, 0.1454, 1.0), (-0.1851, 0.1851, -1.0), (-0.1851, 0.1851, 1.0), (-0.1454, 0.2177, -1.0), (-0.1454, 0.2177, 1.0), (-0.1002, 0.2419, -1.0), (-0.1002, 0.2419, 1.0), (-0.05107, 0.2568, -1.0), (-0.05107, 0.2568, 1.0), (3.953e-08, 0.2618, -0.8182), (3.953e-08, 0.2618, -0.6364), (3.953e-08, 0.2618, -0.4545), (3.953e-08, 0.2618, -0.2727), (3.953e-08, 0.2618, -0.09091), (3.953e-08, 0.2618, 0.09091), (3.953e-08, 0.2618, 0.2727), (3.953e-08, 0.2618, 0.4545), (3.953e-08, 0.2618, 0.6364), (3.953e-08, 0.2618, 0.8182), (0.05107, 0.2568, 0.8182), (0.05107, 0.2568, 0.6364), (0.05107, 0.2568, 0.4545), (0.05107, 0.2568, 0.2727), (0.05107, 0.2568, 0.09091), (0.05107, 0.2568, -0.09091), (0.05107, 0.2568, -0.2727), (0.05107, 0.2568, -0.4545), (0.05107, 0.2568, -0.6364), (0.05107, 0.2568, -0.8182), (0.1002, 0.2419, 0.8182), (0.1002, 0.2419, 0.6364), (0.1002, 0.2419, 0.4545), (0.1002, 0.2419, 0.2727), (0.1002, 0.2419, 0.09091), (0.1002, 0.2419, -0.09091), (0.1002, 0.2419, -0.2727), (0.1002, 0.2419, -0.4545), (0.1002, 0.2419, -0.6364), (0.1002, 0.2419, -0.8182), (0.1454, 0.2177, 0.8182), (0.1454, 0.2177, 0.6364), (0.1454, 0.2177, 0.4545), (0.1454, 0.2177, 0.2727), (0.1454, 0.2177, 0.09091), (0.1454, 0.2177, -0.09091), (0.1454, 0.2177, -0.2727), (0.1454, 0.2177, -0.4545), (0.1454, 0.2177, -0.6364), (0.1454, 0.2177, -0.8182), (0.1851, 0.1851, 0.8182), (0.1851, 0.1851, 0.6364), (0.1851, 0.1851, 0.4545), (0.1851, 0.1851, 0.2727), (0.1851, 0.1851, 0.09091), (0.1851, 0.1851, -0.09091), (0.1851, 0.1851, -0.2727), (0.1851, 0.1851, -0.4545), (0.1851, 0.1851, -0.6364), (0.1851, 0.1851, -0.8182), (0.2177, 0.1454, 0.8182), (0.2177, 0.1454, 0.6364), (0.2177, 0.1454, 0.4545), (0.2177, 0.1454, 0.2727), (0.2177, 0.1454, 0.09091), (0.2177, 0.1454, -0.09091), (0.2177, 0.1454, -0.2727), (0.2177, 0.1454, -0.4545), (0.2177, 0.1454, -0.6364), (0.2177, 0.1454, -0.8182), (0.2419, 0.1002, 0.8182), (0.2419, 0.1002, 0.6364), (0.2419, 0.1002, 0.4545), (0.2419, 0.1002, 0.2727), (0.2419, 0.1002, 0.09091), (0.2419, 0.1002, -0.09091), (0.2419, 0.1002, -0.2727), (0.2419, 0.1002, -0.4545), (0.2419, 0.1002, -0.6364), (0.2419, 0.1002, -0.8182), (0.2568, 0.05107, 0.8182), (0.2568, 0.05107, 0.6364), (0.2568, 0.05107, 0.4545), (0.2568, 0.05107, 0.2727), (0.2568, 0.05107, 0.09091), (0.2568, 0.05107, -0.09091), (0.2568, 0.05107, -0.2727), (0.2568, 0.05107, -0.4545), (0.2568, 0.05107, -0.6364), (0.2568, 0.05107, -0.8182), (0.2618, 2.549e-07, 0.8182), (0.2618, 2.549e-07, 0.6364), (0.2618, 2.549e-07, 0.4545), (0.2618, 2.549e-07, 0.2727), (0.2618, 2.549e-07, 0.09091), (0.2618, 2.549e-07, -0.09091), (0.2618, 2.549e-07, -0.2727), (0.2618, 2.549e-07, -0.4545), (0.2618, 2.549e-07, -0.6364), (0.2618, 2.549e-07, -0.8182), (0.2568, -0.05107, 0.8182), (0.2568, -0.05107, 0.6364), (0.2568, -0.05107, 0.4545), (0.2568, -0.05107, 0.2727), (0.2568, -0.05107, 0.09091), (0.2568, -0.05107, -0.09091), (0.2568, -0.05107, -0.2727), (0.2568, -0.05107, -0.4545), (0.2568, -0.05107, -0.6364), (0.2568, -0.05107, -0.8182), (0.2419, -0.1002, 0.8182), (0.2419, -0.1002, 0.6364), (0.2419, -0.1002, 0.4545), (0.2419, -0.1002, 0.2727), (0.2419, -0.1002, 0.09091), (0.2419, -0.1002, -0.09091), (0.2419, -0.1002, -0.2727), (0.2419, -0.1002, -0.4545), (0.2419, -0.1002, -0.6364), (0.2419, -0.1002, -0.8182), (0.2177, -0.1454, 0.8182), (0.2177, -0.1454, 0.6364), (0.2177, -0.1454, 0.4545), (0.2177, -0.1454, 0.2727), (0.2177, -0.1454, 0.09091), (0.2177, -0.1454, -0.09091), (0.2177, -0.1454, -0.2727), (0.2177, -0.1454, -0.4545), (0.2177, -0.1454, -0.6364), (0.2177, -0.1454, -0.8182), (0.1851, -0.1851, 0.8182), (0.1851, -0.1851, 0.6364), (0.1851, -0.1851, 0.4545), (0.1851, -0.1851, 0.2727), (0.1851, -0.1851, 0.09091), (0.1851, -0.1851, -0.09091), (0.1851, -0.1851, -0.2727), (0.1851, -0.1851, -0.4545), (0.1851, -0.1851, -0.6364), (0.1851, -0.1851, -0.8182), (0.1454, -0.2177, 0.8182), (0.1454, -0.2177, 0.6364), (0.1454, -0.2177, 0.4545), (0.1454, -0.2177, 0.2727), (0.1454, -0.2177, 0.09091), (0.1454, -0.2177, -0.09091), (0.1454, -0.2177, -0.2727), (0.1454, -0.2177, -0.4545), (0.1454, -0.2177, -0.6364), (0.1454, -0.2177, -0.8182), (0.1002, -0.2419, 0.8182), (0.1002, -0.2419, 0.6364), (0.1002, -0.2419, 0.4545), (0.1002, -0.2419, 0.2727), (0.1002, -0.2419, 0.09091), (0.1002, -0.2419, -0.09091), (0.1002, -0.2419, -0.2727), (0.1002, -0.2419, -0.4545), (0.1002, -0.2419, -0.6364), (0.1002, -0.2419, -0.8182), (0.05107, -0.2568, 0.8182), (0.05107, -0.2568, 0.6364), (0.05107, -0.2568, 0.4545), (0.05107, -0.2568, 0.2727), (0.05107, -0.2568, 0.09091), (0.05107, -0.2568, -0.09091), (0.05107, -0.2568, -0.2727), (0.05107, -0.2568, -0.4545), (0.05107, -0.2568, -0.6364), (0.05107, -0.2568, -0.8182), (-4.577e-08, -0.2618, 0.8182), (-4.577e-08, -0.2618, 0.6364), (-4.577e-08, -0.2618, 0.4545), (-4.577e-08, -0.2618, 0.2727), (-4.577e-08, -0.2618, 0.09091), (-4.577e-08, -0.2618, -0.09091), (-4.577e-08, -0.2618, -0.2727), (-4.577e-08, -0.2618, -0.4545), (-4.577e-08, -0.2618, -0.6364), (-4.577e-08, -0.2618, -0.8182), (-0.05107, -0.2568, 0.8182), (-0.05107, -0.2568, 0.6364), (-0.05107, -0.2568, 0.4545), (-0.05107, -0.2568, 0.2727), (-0.05107, -0.2568, 0.09091), (-0.05107, -0.2568, -0.09091), (-0.05107, -0.2568, -0.2727), (-0.05107, -0.2568, -0.4545), (-0.05107, -0.2568, -0.6364), (-0.05107, -0.2568, -0.8182), (-0.1002, -0.2419, 0.8182), (-0.1002, -0.2419, 0.6364), (-0.1002, -0.2419, 0.4545), (-0.1002, -0.2419, 0.2727), (-0.1002, -0.2419, 0.09091), (-0.1002, -0.2419, -0.09091), (-0.1002, -0.2419, -0.2727), (-0.1002, -0.2419, -0.4545), (-0.1002, -0.2419, -0.6364), (-0.1002, -0.2419, -0.8182), (-0.1454, -0.2177, 0.8182), (-0.1454, -0.2177, 0.6364), (-0.1454, -0.2177, 0.4545), (-0.1454, -0.2177, 0.2727), (-0.1454, -0.2177, 0.09091), (-0.1454, -0.2177, -0.09091), (-0.1454, -0.2177, -0.2727), (-0.1454, -0.2177, -0.4545), (-0.1454, -0.2177, -0.6364), (-0.1454, -0.2177, -0.8182), (-0.1851, -0.1851, 0.8182), (-0.1851, -0.1851, 0.6364), (-0.1851, -0.1851, 0.4545), (-0.1851, -0.1851, 0.2727), (-0.1851, -0.1851, 0.09091), (-0.1851, -0.1851, -0.09091), (-0.1851, -0.1851, -0.2727), (-0.1851, -0.1851, -0.4545), (-0.1851, -0.1851, -0.6364), (-0.1851, -0.1851, -0.8182), (-0.2177, -0.1454, 0.8182), (-0.2177, -0.1454, 0.6364), (-0.2177, -0.1454, 0.4545), (-0.2177, -0.1454, 0.2727), (-0.2177, -0.1454, 0.09091), (-0.2177, -0.1454, -0.09091), (-0.2177, -0.1454, -0.2727), (-0.2177, -0.1454, -0.4545), (-0.2177, -0.1454, -0.6364), (-0.2177, -0.1454, -0.8182), (-0.2419, -0.1002, 0.8182), (-0.2419, -0.1002, 0.6364), (-0.2419, -0.1002, 0.4545), (-0.2419, -0.1002, 0.2727), (-0.2419, -0.1002, 0.09091), (-0.2419, -0.1002, -0.09091), (-0.2419, -0.1002, -0.2727), (-0.2419, -0.1002, -0.4545), (-0.2419, -0.1002, -0.6364), (-0.2419, -0.1002, -0.8182), (-0.2568, -0.05107, 0.8182), (-0.2568, -0.05107, 0.6364), (-0.2568, -0.05107, 0.4545), (-0.2568, -0.05107, 0.2727), (-0.2568, -0.05107, 0.09091), (-0.2568, -0.05107, -0.09091), (-0.2568, -0.05107, -0.2727), (-0.2568, -0.05107, -0.4545), (-0.2568, -0.05107, -0.6364), (-0.2568, -0.05107, -0.8182), (-0.2618, 4.879e-07, 0.8182), (-0.2618, 4.879e-07, 0.6364), (-0.2618, 4.879e-07, 0.4545), (-0.2618, 4.879e-07, 0.2727), (-0.2618, 4.879e-07, 0.09091), (-0.2618, 4.879e-07, -0.09091), (-0.2618, 4.879e-07, -0.2727), (-0.2618, 4.879e-07, -0.4545), (-0.2618, 4.879e-07, -0.6364), (-0.2618, 4.879e-07, -0.8182), (-0.2568, 0.05107, 0.8182), (-0.2568, 0.05107, 0.6364), (-0.2568, 0.05107, 0.4545), (-0.2568, 0.05107, 0.2727), (-0.2568, 0.05107, 0.09091), (-0.2568, 0.05107, -0.09091), (-0.2568, 0.05107, -0.2727), (-0.2568, 0.05107, -0.4545), (-0.2568, 0.05107, -0.6364), (-0.2568, 0.05107, -0.8182), (-0.2419, 0.1002, 0.8182), (-0.2419, 0.1002, 0.6364), (-0.2419, 0.1002, 0.4545), (-0.2419, 0.1002, 0.2727), (-0.2419, 0.1002, 0.09091), (-0.2419, 0.1002, -0.09091), (-0.2419, 0.1002, -0.2727), (-0.2419, 0.1002, -0.4545), (-0.2419, 0.1002, -0.6364), (-0.2419, 0.1002, -0.8182), (-0.2177, 0.1454, 0.8182), (-0.2177, 0.1454, 0.6364), (-0.2177, 0.1454, 0.4545), (-0.2177, 0.1454, 0.2727), (-0.2177, 0.1454, 0.09091), (-0.2177, 0.1454, -0.09091), (-0.2177, 0.1454, -0.2727), (-0.2177, 0.1454, -0.4545), (-0.2177, 0.1454, -0.6364), (-0.2177, 0.1454, -0.8182), (-0.1851, 0.1851, 0.8182), (-0.1851, 0.1851, 0.6364), (-0.1851, 0.1851, 0.4545), (-0.1851, 0.1851, 0.2727), (-0.1851, 0.1851, 0.09091), (-0.1851, 0.1851, -0.09091), (-0.1851, 0.1851, -0.2727), (-0.1851, 0.1851, -0.4545), (-0.1851, 0.1851, -0.6364), (-0.1851, 0.1851, -0.8182), (-0.1454, 0.2177, 0.8182), (-0.1454, 0.2177, 0.6364), (-0.1454, 0.2177, 0.4545), (-0.1454, 0.2177, 0.2727), (-0.1454, 0.2177, 0.09091), (-0.1454, 0.2177, -0.09091), (-0.1454, 0.2177, -0.2727), (-0.1454, 0.2177, -0.4545), (-0.1454, 0.2177, -0.6364), (-0.1454, 0.2177, -0.8182), (-0.1002, 0.2419, 0.8182), (-0.1002, 0.2419, 0.6364), (-0.1002, 0.2419, 0.4545), (-0.1002, 0.2419, 0.2727), (-0.1002, 0.2419, 0.09091), (-0.1002, 0.2419, -0.09091), (-0.1002, 0.2419, -0.2727), (-0.1002, 0.2419, -0.4545), (-0.1002, 0.2419, -0.6364), (-0.1002, 0.2419, -0.8182), (-0.05107, 0.2568, 0.8182), (-0.05107, 0.2568, 0.6364), (-0.05107, 0.2568, 0.4545), (-0.05107, 0.2568, 0.2727), (-0.05107, 0.2568, 0.09091), (-0.05107, 0.2568, -0.09091), (-0.05107, 0.2568, -0.2727), (-0.05107, 0.2568, -0.4545), (-0.05107, 0.2568, -0.6364), (-0.05107, 0.2568, -0.8182)], [], [(73, 1, 3, 74), (74, 3, 5, 84), (84, 5, 7, 94), (94, 7, 9, 104), (104, 9, 11, 114), (114, 11, 13, 124), (124, 13, 15, 134), (134, 15, 17, 144), (144, 17, 19, 154), (154, 19, 21, 164), (164, 21, 23, 174), (174, 23, 25, 184), (184, 25, 27, 194), (194, 27, 29, 204), (204, 29, 31, 214), (214, 31, 33, 224), (224, 33, 35, 234), (234, 35, 37, 244), (244, 37, 39, 254), (254, 39, 41, 264), (264, 41, 43, 274), (274, 43, 45, 284), (284, 45, 47, 294), (294, 47, 49, 304), (304, 49, 51, 314), (314, 51, 53, 324), (324, 53, 55, 334), (334, 55, 57, 344), (344, 57, 59, 354), (354, 59, 61, 364), (3, 1, 63, 61, 59, 57, 55, 53, 51, 49, 47, 45, 43, 41, 39, 37, 35, 33, 31, 29, 27, 25, 23, 21, 19, 17, 15, 13, 11, 9, 7, 5), (364, 61, 63, 374), (374, 63, 1, 73), (0, 2, 4, 6, 8, 10, 12, 14, 16, 18, 20, 22, 24, 26, 28, 30, 32, 34, 36, 38, 40, 42, 44, 46, 48, 50, 52, 54, 56, 58, 60, 62), (62, 383, 64, 0), (383, 382, 65, 64), (382, 381, 66, 65), (381, 380, 67, 66), (380, 379, 68, 67), (379, 378, 69, 68), (378, 377, 70, 69), (377, 376, 71, 70), (376, 375, 72, 71), (375, 374, 73, 72), (60, 373, 383, 62), (373, 372, 382, 383), (372, 371, 381, 382), (371, 370, 380, 381), (370, 369, 379, 380), (369, 368, 378, 379), (368, 367, 377, 378), (367, 366, 376, 377), (366, 365, 375, 376), (365, 364, 374, 375), (58, 363, 373, 60), (363, 362, 372, 373), (362, 361, 371, 372), (361, 360, 370, 371), (360, 359, 369, 370), (359, 358, 368, 369), (358, 357, 367, 368), (357, 356, 366, 367), (356, 355, 365, 366), (355, 354, 364, 365), (56, 353, 363, 58), (353, 352, 362, 363), (352, 351, 361, 362), (351, 350, 360, 361), (350, 349, 359, 360), (349, 348, 358, 359), (348, 347, 357, 358), (347, 346, 356, 357), (346, 345, 355, 356), (345, 344, 354, 355), (54, 343, 353, 56), (343, 342, 352, 353), (342, 341, 351, 352), (341, 340, 350, 351), (340, 339, 349, 350), (339, 338, 348, 349), (338, 337, 347, 348), (337, 336, 346, 347), (336, 335, 345, 346), (335, 334, 344, 345), (52, 333, 343, 54), (333, 332, 342, 343), (332, 331, 341, 342), (331, 330, 340, 341), (330, 329, 339, 340), (329, 328, 338, 339), (328, 327, 337, 338), (327, 326, 336, 337), (326, 325, 335, 336), (325, 324, 334, 335), (50, 323, 333, 52), (323, 322, 332, 333), (322, 321, 331, 332), (321, 320, 330, 331), (320, 319, 329, 330), (319, 318, 328, 329), (318, 317, 327, 328), (317, 316, 326, 327), (316, 315, 325, 326), (315, 314, 324, 325), (48, 313, 323, 50), (313, 312, 322, 323), (312, 311, 321, 322), (311, 310, 320, 321), (310, 309, 319, 320), (309, 308, 318, 319), (308, 307, 317, 318), (307, 306, 316, 317), (306, 305, 315, 316), (305, 304, 314, 315), (46, 303, 313, 48), (303, 302, 312, 313), (302, 301, 311, 312), (301, 300, 310, 311), (300, 299, 309, 310), (299, 298, 308, 309), (298, 297, 307, 308), (297, 296, 306, 307), (296, 295, 305, 306), (295, 294, 304, 305), (44, 293, 303, 46), (293, 292, 302, 303), (292, 291, 301, 302), (291, 290, 300, 301), (290, 289, 299, 300), (289, 288, 298, 299), (288, 287, 297, 298), (287, 286, 296, 297), (286, 285, 295, 296), (285, 284, 294, 295), (42, 283, 293, 44), (283, 282, 292, 293), (282, 281, 291, 292), (281, 280, 290, 291), (280, 279, 289, 290), (279, 278, 288, 289), (278, 277, 287, 288), (277, 276, 286, 287), (276, 275, 285, 286), (275, 274, 284, 285), (40, 273, 283, 42), (273, 272, 282, 283), (272, 271, 281, 282), (271, 270, 280, 281), (270, 269, 279, 280), (269, 268, 278, 279), (268, 267, 277, 278), (267, 266, 276, 277), (266, 265, 275, 276), (265, 264, 274, 275), (38, 263, 273, 40), (263, 262, 272, 273), (262, 261, 271, 272), (261, 260, 270, 271), (260, 259, 269, 270), (259, 258, 268, 269), (258, 257, 267, 268), (257, 256, 266, 267), (256, 255, 265, 266), (255, 254, 264, 265), (36, 253, 263, 38), (253, 252, 262, 263), (252, 251, 261, 262), (251, 250, 260, 261), (250, 249, 259, 260), (249, 248, 258, 259), (248, 247, 257, 258), (247, 246, 256, 257), (246, 245, 255, 256), (245, 244, 254, 255), (34, 243, 253, 36), (243, 242, 252, 253), (242, 241, 251, 252), (241, 240, 250, 251), (240, 239, 249, 250), (239, 238, 248, 249), (238, 237, 247, 248), (237, 236, 246, 247), (236, 235, 245, 246), (235, 234, 244, 245), (32, 233, 243, 34), (233, 232, 242, 243), (232, 231, 241, 242), (231, 230, 240, 241), (230, 229, 239, 240), (229, 228, 238, 239), (228, 227, 237, 238), (227, 226, 236, 237), (226, 225, 235, 236), (225, 224, 234, 235), (30, 223, 233, 32), (223, 222, 232, 233), (222, 221, 231, 232), (221, 220, 230, 231), (220, 219, 229, 230), (219, 218, 228, 229), (218, 217, 227, 228), (217, 216, 226, 227), (216, 215, 225, 226), (215, 214, 224, 225), (28, 213, 223, 30), (213, 212, 222, 223), (212, 211, 221, 222), (211, 210, 220, 221), (210, 209, 219, 220), (209, 208, 218, 219), (208, 207, 217, 218), (207, 206, 216, 217), (206, 205, 215, 216), (205, 204, 214, 215), (26, 203, 213, 28), (203, 202, 212, 213), (202, 201, 211, 212), (201, 200, 210, 211), (200, 199, 209, 210), (199, 198, 208, 209), (198, 197, 207, 208), (197, 196, 206, 207), (196, 195, 205, 206), (195, 194, 204, 205), (24, 193, 203, 26), (193, 192, 202, 203), (192, 191, 201, 202), (191, 190, 200, 201), (190, 189, 199, 200), (189, 188, 198, 199), (188, 187, 197, 198), (187, 186, 196, 197), (186, 185, 195, 196), (185, 184, 194, 195), (22, 183, 193, 24), (183, 182, 192, 193), (182, 181, 191, 192), (181, 180, 190, 191), (180, 179, 189, 190), (179, 178, 188, 189), (178, 177, 187, 188), (177, 176, 186, 187), (176, 175, 185, 186), (175, 174, 184, 185), (20, 173, 183, 22), (173, 172, 182, 183), (172, 171, 181, 182), (171, 170, 180, 181), (170, 169, 179, 180), (169, 168, 178, 179), (168, 167, 177, 178), (167, 166, 176, 177), (166, 165, 175, 176), (165, 164, 174, 175), (18, 163, 173, 20), (163, 162, 172, 173), (162, 161, 171, 172), (161, 160, 170, 171), (160, 159, 169, 170), (159, 158, 168, 169), (158, 157, 167, 168), (157, 156, 166, 167), (156, 155, 165, 166), (155, 154, 164, 165), (16, 153, 163, 18), (153, 152, 162, 163), (152, 151, 161, 162), (151, 150, 160, 161), (150, 149, 159, 160), (149, 148, 158, 159), (148, 147, 157, 158), (147, 146, 156, 157), (146, 145, 155, 156), (145, 144, 154, 155), (14, 143, 153, 16), (143, 142, 152, 153), (142, 141, 151, 152), (141, 140, 150, 151), (140, 139, 149, 150), (139, 138, 148, 149), (138, 137, 147, 148), (137, 136, 146, 147), (136, 135, 145, 146), (135, 134, 144, 145), (12, 133, 143, 14), (133, 132, 142, 143), (132, 131, 141, 142), (131, 130, 140, 141), (130, 129, 139, 140), (129, 128, 138, 139), (128, 127, 137, 138), (127, 126, 136, 137), (126, 125, 135, 136), (125, 124, 134, 135), (10, 123, 133, 12), (123, 122, 132, 133), (122, 121, 131, 132), (121, 120, 130, 131), (120, 119, 129, 130), (119, 118, 128, 129), (118, 117, 127, 128), (117, 116, 126, 127), (116, 115, 125, 126), (115, 114, 124, 125), (8, 113, 123, 10), (113, 112, 122, 123), (112, 111, 121, 122), (111, 110, 120, 121), (110, 109, 119, 120), (109, 108, 118, 119), (108, 107, 117, 118), (107, 106, 116, 117), (106, 105, 115, 116), (105, 104, 114, 115), (6, 103, 113, 8), (103, 102, 112, 113), (102, 101, 111, 112), (101, 100, 110, 111), (100, 99, 109, 110), (99, 98, 108, 109), (98, 97, 107, 108), (97, 96, 106, 107), (96, 95, 105, 106), (95, 94, 104, 105), (4, 93, 103, 6), (93, 92, 102, 103), (92, 91, 101, 102), (91, 90, 100, 101), (90, 89, 99, 100), (89, 88, 98, 99), (88, 87, 97, 98), (87, 86, 96, 97), (86, 85, 95, 96), (85, 84, 94, 95), (2, 83, 93, 4), (83, 82, 92, 93), (82, 81, 91, 92), (81, 80, 90, 91), (80, 79, 89, 90), (79, 78, 88, 89), (78, 77, 87, 88), (77, 76, 86, 87), (76, 75, 85, 86), (75, 74, 84, 85), (0, 64, 83, 2), (64, 65, 82, 83), (65, 66, 81, 82), (66, 67, 80, 81), (67, 68, 79, 80), (68, 69, 78, 79), (69, 70, 77, 78), (70, 71, 76, 77), (71, 72, 75, 76), (72, 73, 74, 75)])
me_cylinder.use_remesh_preserve_volume = False
me_cylinder.use_remesh_preserve_attributes = False
me_cylinder.use_mirror_vertex_groups = False
me_cylinder.update()

# ---- curves / text
cu_beziercurve = bpy.data.curves.new('BezierCurve', 'CURVE')
cu_beziercurve.dimensions = '3D'
_sp = cu_beziercurve.splines.new('BEZIER'); _sp.bezier_points.add(1)
_sp.bezier_points.foreach_set('co', [1.227, 0.0, -1.062, 1.0, 0.0, 0.0])
_sp.bezier_points.foreach_set('handle_left', [1.726, 0.0, -1.049, 0.0, 0.0, 0.0])
_sp.bezier_points.foreach_set('handle_right', [0.7268, 0.0, -1.076, 2.0, 0.0, 0.0])
for _p, _l, _r in zip(_sp.bezier_points, ['ALIGNED', 'ALIGNED'], ['ALIGNED', 'ALIGNED']): _p.handle_left_type = _l; _p.handle_right_type = _r
_sp.order_u = 0
_sp.order_v = 0
cu_beziercurve.use_path = True
cu_beziercurve.use_path_clamp = True
cu_beziercurve.bevel_resolution = 0
cu_beziercurve.fill_mode = 'HALF'
cu_beziercurve_001 = bpy.data.curves.new('BezierCurve.001', 'CURVE')
cu_beziercurve_001.dimensions = '3D'
_sp = cu_beziercurve_001.splines.new('BEZIER'); _sp.bezier_points.add(2)
_sp.bezier_points.foreach_set('co', [-0.2129, 0.0, 2.975, 0.6108, 0.0, 1.578, 8.277e-08, 0.0, -1.389])
_sp.bezier_points.foreach_set('handle_left', [-0.381, 0.6737, 2.975, 0.6569, -0.6928, 1.578, 0.0, 0.0, 0.0])
_sp.bezier_points.foreach_set('handle_right', [-0.04475, -0.6737, 2.975, 0.5647, 0.6928, 1.578, 1.655e-07, 0.0, -2.777])
for _p, _l, _r in zip(_sp.bezier_points, ['ALIGNED', 'ALIGNED', 'ALIGNED'], ['ALIGNED', 'ALIGNED', 'ALIGNED']): _p.handle_left_type = _l; _p.handle_right_type = _r
_sp.bezier_points.foreach_set('radius', [1.389, 1.389, 1.389])
_sp.order_u = 0
_sp.order_v = 0
cu_beziercurve_001.use_path = True
cu_beziercurve_001.use_path_clamp = True
cu_beziercurve_001.bevel_resolution = 0
cu_beziercurve_001.fill_mode = 'HALF'
arm_armature = bpy.data.armatures.new('Armature')  # bones are not reproduced

# ---- objects
ob_beziercurve = bpy.data.objects.new('BezierCurve', cu_beziercurve)
ob_sphere_001 = bpy.data.objects.new('Sphere.001', me_sphere_001)
ob_sphere = bpy.data.objects.new('Sphere', me_sphere)
ob_cylinder = bpy.data.objects.new('Cylinder', me_cylinder_001)
ob_cube = bpy.data.objects.new('Cube', me_cube_002)
ob_camera = bpy.data.objects.new('Camera', cam_camera)
ob_armature = bpy.data.objects.new('Armature', arm_armature)
ob_beziercurve_001 = bpy.data.objects.new('BezierCurve.001', me_mesh)
ob_beziercurve_002 = bpy.data.objects.new('BezierCurve.002', cu_beziercurve_001)
ob_cylinder_001 = bpy.data.objects.new('Cylinder.001', me_cylinder)

# ---- transforms, parenting, visibility, modifiers, constraints
ob_beziercurve.location = (-1.505, 0.0, 1.574)
ob_beziercurve.lineart.crease_threshold = 0.0
ob_sphere_001.location = (1.147e-07, 9.758e-08, 0.8573)
ob_sphere_001.lineart.crease_threshold = 0.0
ob_sphere.location = (1.147e-07, 9.758e-08, 0.8573)
ob_sphere.scale = (0.8705, 0.8705, 0.8705)
ob_sphere.lineart.crease_threshold = 0.0
ob_cylinder.location = (0.0, 0.0, 0.0)
ob_cylinder.lineart.crease_threshold = 0.0
ob_cube.location = (0.0, 0.0, 0.0)
ob_cube.scale = (1.0, 1.0, 0.7792)
ob_cube.lineart.crease_threshold = 0.0
ob_camera.location = (4.072, -4.618, 6.601)
ob_camera.rotation_euler = (0.8778, -1.605e-06, 0.7112)
ob_camera.lineart.crease_threshold = 0.0
ob_armature.location = (0.0, 0.0, 0.0)
ob_armature.show_in_front = True
ob_armature.lineart.crease_threshold = 0.0
ob_beziercurve_001.parent = ob_armature
ob_beziercurve_001.location = (0.0, 0.0, 0.0)
ob_beziercurve_001.lineart.crease_threshold = 0.0
_vg = ob_beziercurve_001.vertex_groups.new(name='Body')
for _i, _w in zip([0, 1, 2, 3, 4, 5, 6, 7, 24, 25, 26, 27, 28, 29, 30, 31, 32, 33, 34, 35, 36, 37, 38, 39, 148, 149, 150, 151, 152, 153, 154, 155, 156, 157, 158, 159, 160, 161, 162, 163, 164, 165, 166, 167, 168, 169, 170, 171, 172, 173, 174, 175, 176, 177, 178, 179, 180, 181, 182, 183, 184, 185, 186, 187, 188, 189, 190, 191, 192, 193, 194, 195, 196, 197, 198, 199, 200, 201, 202, 203, 204, 205, 206, 207, 208, 209, 210, 211, 212, 213, 214, 215], [1.0, 1.0, 1.0, 1.0, 1.0, 1.0, 1.0, 1.0, 0.3333, 0.3333, 0.3333, 0.3333, 0.6667, 0.6667, 0.6667, 0.6667, 1.0, 1.0, 1.0, 1.0, 1.0, 1.0, 1.0, 1.0, 1.0, 1.0, 1.0, 1.0, 1.0, 1.0, 1.0, 1.0, 1.0, 1.0, 1.0, 1.0, 1.0, 1.0, 1.0, 1.0, 1.0, 1.0, 1.0, 1.0, 1.0, 1.0, 1.0, 1.0, 1.0, 1.0, 1.0, 1.0, 1.0, 1.0, 1.0, 1.0, 1.0, 1.0, 1.0, 1.0, 1.0, 1.0, 1.0, 1.0, 1.0, 1.0, 1.0, 1.0, 1.0, 1.0, 1.0, 1.0, 1.0, 1.0, 1.0, 1.0, 1.0, 1.0, 1.0, 1.0, 1.0, 1.0, 1.0, 1.0, 1.0, 1.0, 1.0, 1.0, 1.0, 1.0, 1.0, 1.0]): _vg.add([_i], _w, 'REPLACE')
_vg = ob_beziercurve_001.vertex_groups.new(name='Head')
for _i, _w in zip([8, 9, 10, 11, 12, 13, 14, 15, 16, 17, 18, 19, 20, 21, 22, 23, 24, 25, 26, 27, 28, 29, 30, 31, 72, 73, 74, 75, 76, 77, 78, 79, 80, 81, 82, 83, 84, 85, 86, 87, 88, 89, 90, 91, 92, 93, 94, 95, 96, 97, 98, 99, 100, 101, 102, 103, 104, 105, 106, 107, 108, 109, 110, 111, 112, 113, 114, 115, 116, 117, 118, 119, 120, 121, 122, 123, 124, 125, 126, 127, 128, 129, 130, 131, 132, 133, 134, 135, 136, 137, 138, 139, 140, 141, 142, 143, 144, 145, 146, 147, 216, 217, 218, 219, 220, 221, 222, 223, 224, 225, 226, 227, 228, 229, 230, 231], [1.0, 1.0, 1.0, 1.0, 1.0, 1.0, 1.0, 1.0, 1.0, 1.0, 1.0, 1.0, 1.0, 1.0, 1.0, 1.0, 0.6667, 0.6667, 0.6667, 0.6667, 0.3333, 0.3333, 0.3333, 0.3333, 1.0, 1.0, 1.0, 1.0, 1.0, 1.0, 1.0, 1.0, 1.0, 1.0, 1.0, 1.0, 1.0, 1.0, 1.0, 1.0, 1.0, 1.0, 1.0, 1.0, 1.0, 1.0, 1.0, 1.0, 1.0, 1.0, 1.0, 1.0, 1.0, 1.0, 1.0, 1.0, 1.0, 1.0, 1.0, 1.0, 1.0, 1.0, 1.0, 1.0, 1.0, 1.0, 1.0, 1.0, 1.0, 1.0, 1.0, 1.0, 1.0, 1.0, 1.0, 1.0, 1.0, 1.0, 1.0, 1.0, 1.0, 1.0, 1.0, 1.0, 1.0, 1.0, 1.0, 1.0, 1.0, 1.0, 1.0, 1.0, 1.0, 1.0, 1.0, 1.0, 1.0, 1.0, 1.0, 1.0, 1.0, 1.0, 1.0, 1.0, 1.0, 1.0, 1.0, 1.0, 1.0, 1.0, 1.0, 1.0, 1.0, 1.0, 1.0, 1.0]): _vg.add([_i], _w, 'REPLACE')
_vg = ob_beziercurve_001.vertex_groups.new(name='Antenn')
_vg.add([40, 41, 42, 43, 44, 45, 46, 47, 48, 49, 50, 51, 52, 53, 54, 55, 56, 57, 58, 59, 60, 61, 62, 63, 64, 65, 66, 67, 68, 69, 70, 71], 1.0, 'REPLACE')
_m = ob_beziercurve_001.modifiers.new('Armature', 'ARMATURE')
_m.object = ob_armature
ob_beziercurve_002.location = (0.0, 0.0, 0.0)
ob_beziercurve_002.lineart.crease_threshold = 0.0
ob_cylinder_001.location = (0.0, 0.0, 2.116)
ob_cylinder_001.scale = (1.0, 1.0, 2.232)
ob_cylinder_001.lineart.crease_threshold = 0.0
_m = ob_cylinder_001.modifiers.new('Curve', 'CURVE')
_m.object = ob_beziercurve_002
_m.deform_axis = 'POS_Z'

# ---- collection membership
col_collection_1.objects.link(ob_beziercurve)
col_collection_1.objects.link(ob_sphere_001)
col_collection_1.objects.link(ob_sphere)
col_collection_1.objects.link(ob_cylinder)
col_collection_1.objects.link(ob_cube)
col_collection_2.objects.link(ob_camera)
col_collection_2.objects.link(ob_armature)
col_collection_2.objects.link(ob_beziercurve_001)
col_collection_3.objects.link(ob_beziercurve_002)
col_collection_3.objects.link(ob_cylinder_001)

# ---- scene / render settings (as saved in the file)
scene.camera = ob_camera
scene.frame_start = 1; scene.frame_end = 308; scene.frame_set(189)
scene.render.engine = 'BLENDER_EEVEE_NEXT'
scene.render.dither_intensity = 0.0
scene.cycles.use_denoising = False
scene.cycles.samples = 128
scene.cycles.sampling_pattern = 'TABULATED_SOBOL'
scene.cycles.light_sampling_threshold = 0.0
scene.cycles.use_adaptive_sampling = False
scene.cycles.use_light_tree = False
scene.cycles.blur_glossy = 0.0
scene.cycles.sample_clamp_indirect = 0.0
scene.view_settings.view_transform = 'Standard'
bpy.context.view_layer.update()

# ---- added for rendering (the .blend has no usable light): sun
light_auto_sun = bpy.data.lights.new('AutoSun', 'SUN')
light_auto_sun.energy = 3.0
light_auto_sun.angle = 0.0523599
ob_auto_sun = bpy.data.objects.new('AutoSun', light_auto_sun)
scene.collection.objects.link(ob_auto_sun)
ob_auto_sun.rotation_euler = (0.872665, 0.174533, 0.523599)
bpy.context.view_layer.update()
